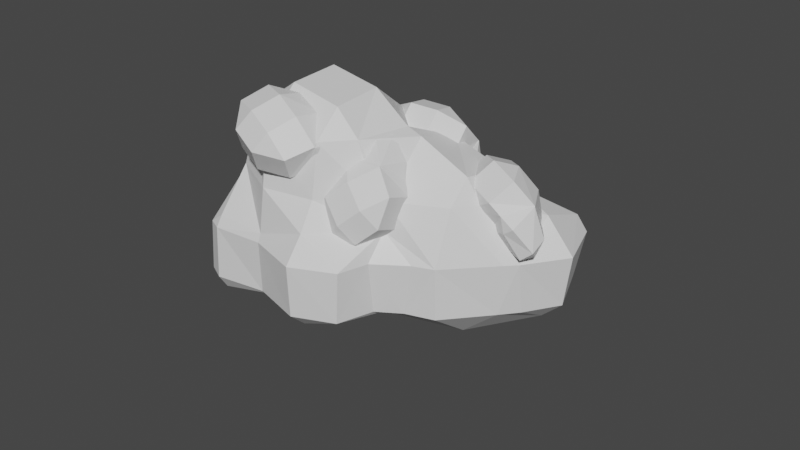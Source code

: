 # Source: Gold.blend  (saved by Blender 2.90.8; exported with 4.5.12 LTS)
import bpy
from mathutils import Matrix  # noqa: F401  (used for matrix-valued properties, if any)

bpy.ops.wm.read_factory_settings(use_empty=True)
scene = bpy.context.scene
scene.name = 'Scene'

# ---- collections
col_collection = bpy.data.collections.new('Collection'); scene.collection.children.link(col_collection)

# ---- materials (node trees are filled in below, after node groups)
mat_x = bpy.data.materials.new('材质')
mat_x.use_transparent_shadow = False
mat_001 = bpy.data.materials.new('材质.001')
mat_001.use_transparent_shadow = False

# ---- material node trees
mat_x.use_nodes = True; mat_x.node_tree.nodes.clear()
_N = mat_x.node_tree.nodes; _L = mat_x.node_tree.links
n0 = _N.new('ShaderNodeBsdfPrincipled'); n0.name = 'Principled BSDF'; n0.location = (10, 300)
n0.distribution = 'GGX'
n0.subsurface_method = 'BURLEY'
n0.inputs[3].default_value = 1.45
n0.inputs[27].default_value = (0.0, 0.0, 0.0, 1.0)
n0.inputs[28].default_value = 1.0
n1 = _N.new('ShaderNodeOutputMaterial'); n1.name = 'Material Output'; n1.location = (300, 300)
_L.new(n0.outputs[0], n1.inputs[0])
n1.is_active_output = True
mat_001.use_nodes = True; mat_001.node_tree.nodes.clear()
_N = mat_001.node_tree.nodes; _L = mat_001.node_tree.links
n0 = _N.new('ShaderNodeBsdfPrincipled'); n0.name = 'Principled BSDF'; n0.location = (10, 300)
n0.distribution = 'GGX'
n0.subsurface_method = 'BURLEY'
n0.inputs[3].default_value = 1.45
n0.inputs[27].default_value = (0.0, 0.0, 0.0, 1.0)
n0.inputs[28].default_value = 1.0
n1 = _N.new('ShaderNodeOutputMaterial'); n1.name = 'Material Output'; n1.location = (300, 300)
_L.new(n0.outputs[0], n1.inputs[0])
n1.is_active_output = True

# ---- world
world_world = bpy.data.worlds.new('World'); scene.world = world_world
world_world.use_nodes = True; world_world.node_tree.nodes.clear()
_N = world_world.node_tree.nodes; _L = world_world.node_tree.links
n0 = _N.new('ShaderNodeOutputWorld'); n0.name = 'World Output'; n0.location = (300, 300)
n1 = _N.new('ShaderNodeBackground'); n1.name = 'Background'; n1.location = (10, 300)
n1.inputs[0].default_value = (0.05088, 0.05088, 0.05088, 1.0)
_L.new(n1.outputs[0], n0.inputs[0])
n0.is_active_output = True
world_world.color = (0.05088, 0.05088, 0.05088)
world_world.use_sun_shadow = False
world_world.sun_shadow_jitter_overblur = 0.0

# ---- meshes
me_mesh_003 = bpy.data.meshes.new('Mesh.003')
me_mesh_003.from_pydata([(1.245, 0.05227, -1.245), (1.491, -0.415, -1.245), (1.496, -0.415, -0.415), (1.245, 0.4032, -0.415), (1.245, -0.7665, -1.245), (1.245, -0.6485, -0.415), (1.245, -0.415, -0.01188), (1.245, -0.415, -1.432), (0.415, -0.415, -1.526), (0.415, -0.8077, -1.245), (0.415, 0.2805, -1.245), (-0.1024, -0.415, -1.245), (1.128, -0.415, 0.415), (1.128, 0.415, 0.415), (1.229, 0.415, -0.415), (0.415, 0.415, 0.9678), (0.415, 0.8127, 0.415), (-0.415, 0.415, 0.9678), (-0.415, 0.8127, 0.415), (-0.415, 0.8127, -0.415), (0.415, 0.8129, -0.415), (-0.415, 0.415, -0.9678), (0.415, 0.415, -1.096), (-1.128, 0.415, -0.415), (-0.415, -0.415, -0.983), (-1.128, -0.415, -0.415), (-0.415, -0.8127, -0.415), (-1.128, -0.415, 0.415), (-0.415, -0.8127, 0.415), (-0.415, -0.415, 0.9678), (0.415, -0.415, 0.9678), (0.415, -0.8127, 0.415), (0.415, -0.8371, -0.415), (-1.128, 0.415, 0.415)], [], [(3, 2, 1, 0), (1, 2, 5, 4), (5, 2, 6), (1, 4, 7), (7, 4, 9, 8), (11, 10, 8), (9, 11, 8), (14, 13, 12, 6), (3, 14, 6), (2, 3, 6), (0, 1, 7), (13, 16, 15), (15, 16, 18, 17), (18, 16, 20, 19), (19, 20, 22, 21), (20, 14, 22), (23, 19, 21), (25, 23, 21, 24), (26, 25, 24), (28, 27, 25, 26), (27, 28, 29), (28, 31, 30, 29), (31, 12, 30), (30, 15, 17, 29), (16, 13, 14, 20), (3, 0, 10, 22), (14, 3, 22), (12, 13, 15, 30), (10, 0, 7, 8), (6, 12, 31, 32), (5, 6, 32), (4, 5, 32, 9), (18, 33, 17), (23, 33, 18, 19), (17, 33, 27, 29), (27, 33, 23, 25), (22, 10, 11, 24), (21, 22, 24), (32, 31, 28, 26), (9, 32, 26, 24), (11, 9, 24)])
me_mesh_003.use_remesh_fix_poles = True
me_mesh_003.use_remesh_preserve_attributes = False
me_mesh_003.use_mirror_vertex_groups = False
me_mesh_003.update()
me_mesh_006 = bpy.data.meshes.new('Mesh.006')
me_mesh_006.from_pydata([(-1.198, 0.9948, -1.75), (-0.9523, 0.5275, -1.75), (-0.9475, 0.5275, -0.92), (-1.198, 1.346, -0.92), (-1.198, 0.176, -1.75), (-1.198, 0.2941, -0.92), (-1.198, 0.5275, -0.5169), (-1.198, 0.5275, -1.937), (-2.028, 0.5275, -2.03), (-2.028, 0.1348, -1.75), (-2.028, 1.223, -1.75), (-2.546, 0.5275, -1.75), (-1.315, 0.5275, -0.08998), (-1.315, 1.358, -0.08998), (-1.214, 1.358, -0.92), (-2.028, 1.358, 0.4628), (-2.028, 1.755, -0.08998), (-2.858, 1.358, 0.4628), (-2.858, 1.755, -0.08998), (-2.858, 1.755, -0.92), (-2.028, 1.755, -0.92), (-2.858, 1.358, -1.473), (-2.028, 1.358, -1.601), (-3.571, 1.358, -0.92), (-2.858, 0.5275, -1.488), (-3.571, 0.5275, -0.92), (-2.858, 0.1299, -0.92), (-3.571, 0.5275, -0.08998), (-2.858, 0.1299, -0.08998), (-2.858, 0.5275, 0.4628), (-2.028, 0.5275, 0.4628), (-2.028, 0.1299, -0.08998), (-2.028, 0.1054, -0.92), (-3.571, 1.358, -0.08998), (4.212, 2.547, 1.279), (4.279, 2.934, 0.9892), (4.611, 2.687, 0.947), (4.13, 0.9376, 1.206), (5.119, 1.258, 0.447), (5.163, 1.842, -0.9656), (4.545, 3.277, -0.483), (4.548, 0.9503, -1.446), (4.3, 0.1897, -0.144), (4.634, 2.091, -1.578), (3.208, 0.908, -2.707), (4.134, 0.5017, -1.707), (3.187, 2.284, -2.072), (4.533, 3.282, -0.4964), (2.709, 2.612, 1.094), (2.785, 3.051, 0.7674), (3.036, 3.412, -0.6999), (4.531, 3.288, -0.4812), (3.047, 3.387, -0.776), (2.454, -0.8187, 1.461), (2.966, -0.6034, 0.9485), (2.563, -1.21, 0.6241), (3.066, -0.6015, -2.357), (2.816, -1.199, -0.9878), (4.003, -0.0769, -0.3081), (2.491, 0.6906, 1.775), (2.545, 1.237, 1.635), (3.042, 0.7917, 1.54), (-0.5247, 0.7991, 1.459), (0.908, 0.5727, 2.033), (0.8407, -1.005, 1.883), (0.3774, -1.041, 1.961), (-0.6868, -0.02875, 2.188), (2.256, -0.7897, -2.582), (2.229, -1.374, -1.167), (1.201, 2.667, 0.9336), (1.049, 1.527, 1.484), (1.542, 3.527, -0.9228), (1.289, 3.457, 0.6647), (1.207, -1.59, -0.6629), (1.328, -1.904, -1.549), (1.577, -1.16, -2.858), (1.605, -0.6778, -2.864), (1.073, -1.799, 0.111), (0.8179, -1.879, 0.03125), (0.00119, -2.418, 1.322), (-0.7896, -2.655, 1.88), (-0.8159, -1.291, 2.547), (-2.334, -2.685, 1.927), (-2.358, -1.315, 2.577), (-3.673, -0.8209, 1.357), (-3.588, -2.212, 0.7585), (-3.659, -2.033, 0.8198), (-3.668, -0.7634, 1.344), (-2.183, 0.3448, 2.072), (-2.156, -3.322, 0.558), (-3.632, -2.15, 0.6072), (-1.905, -2.941, -0.9011), (-3.404, -2.102, -0.8249), (-3.198, -2.58, -2.312), (-1.693, -2.641, -2.137), (-3.689, -0.8067, 1.322), (-3.656, -1.622, -0.6718), (-3.636, -0.2236, -0.08885), (-4.214, -1.004, -2.179), (-3.225, 0.3389, -1.444), (-3.169, 0.3918, -1.412), (-3.421, 0.2068, 0.1283), (-2.989, 0.747, -2.428), (-2.917, 0.7517, -2.879), (-2.686, 0.894, -2.779), (-2.064, 2.258, -2.101), (-2.419, 1.692, -0.7375), (-1.484, 3.532, -1.208), (-1.765, 3.054, -0.05488), (-1.443, 3.393, -1.519), (-1.696, 3.202, 0.01878), (-1.653, -2.644, -2.395), (-3.146, -2.654, -2.669), (-3.552, -2.441, -2.655), (-2.896, -2.146, -4.076), (-3.414, -1.863, -4.052), (-2.828, -1.734, -4.355), (-1.404, -2.027, -3.757), (-1.392, -1.952, -3.802), (-4.024, -0.4284, -3.569), (-2.746, -0.1206, -4.291), (0.04097, 4.611, -0.7453), (-0.2104, 4.254, 0.7238), (0.1828, 0.9951, -2.972), (1.727, 1.025, -3.017), (1.634, 2.235, -1.98), (0.2034, 2.466, -2.565), (-1.718, 2.997, 0.08378), (-0.3985, 2.511, 1.283), (-1.315, 3.614, -1.404), (0.17, 3.813, -1.859), (-1.326, 2.47, -2.603), (-1.308, 1.088, -3.224), (1.549, 3.464, -0.9896), (-0.4426, 1.299, 1.12), (-1.935, 1.163, 0.7932), (-2.101, 0.6968, 1.678), (-2.174, 1.092, 0.7206), (-0.6642, -3.114, 0.914), (-0.4127, -2.771, -0.5607), (-1.301, -0.3201, -3.783), (0.1442, -0.5169, -3.28), (0.1652, -1.893, -3.917), (0.09348, -2.53, -3.694), (1.254, -2.132, -3.319), (1.08, -2.708, -1.927), (-0.2784, -2.908, -1.466), (-0.1558, -3.165, -2.34), (1.283, 1.895, 1.407), (1.605, 1.724, 1.025), (1.615, 0.9684, 1.369), (1.228, 1.282, 2.065), (1.423, 1.562, 0.6719), (1.408, 0.8542, 1.121), (1.37, 0.5823, 1.498), (1.361, 1.875, 0.9098), (0.5431, 1.897, 0.7441), (0.6121, 1.482, 0.5078), (0.4259, 1.924, 1.484), (0.03517, 1.602, 0.7809), (1.258, 0.1847, 1.657), (1.116, 0.5224, 2.401), (1.21, 1.286, 2.073), (0.4169, -0.03529, 2.521), (0.3454, 0.6297, 2.649), (-0.4009, -0.09876, 2.394), (-0.4724, 0.5663, 2.522), (-0.4776, 1.322, 2.178), (0.3401, 1.385, 2.306), (-0.4131, 1.663, 1.593), (0.4039, 1.843, 1.667), (-1.112, 1.105, 1.712), (-0.2712, 1.339, 0.8415), (-0.97, 0.7678, 0.9675), (-0.1996, 0.6605, 0.7198), (-0.9648, 0.01224, 1.311), (-0.1943, -0.09505, 1.063), (-0.2589, -0.4365, 1.649), (0.5589, -0.373, 1.776), (0.6234, -0.03158, 1.19), (0.6223, 0.714, 0.825), (-1.107, 0.3499, 2.056), (-0.4106, -2.385, 1.164), (-0.2605, -2.038, 0.7947), (-0.5132, -2.559, 0.2001), (-0.6077, -3.178, 0.7841), (-0.5509, -1.749, 0.667), (-0.7879, -2.362, 0.1456), (-0.8728, -2.796, -0.0006225), (-0.4327, -1.905, 1.014), (-1.18, -1.792, 1.37), (-1.334, -1.663, 0.9307), (-1.148, -2.507, 1.591), (-1.751, -1.934, 1.349), (-1.115, -3.056, -0.2649), (-0.9724, -3.7, 0.239), (-0.6206, -3.186, 0.7968), (-1.81, -4.0, 0.09211), (-1.571, -3.962, 0.7285), (-2.587, -3.945, 0.3809), (-2.347, -3.907, 1.017), (-2.09, -3.386, 1.61), (-1.314, -3.441, 1.322), (-1.987, -2.731, 1.764), (-1.171, -2.705, 1.566), (-2.825, -3.031, 1.617), (-2.124, -2.077, 1.271), (-2.967, -2.387, 1.113), (-2.368, -2.125, 0.6235), (-3.224, -2.908, 0.52), (-2.626, -2.646, 0.03051), (-2.729, -3.301, -0.123), (-1.953, -3.356, -0.4118), (-1.849, -2.701, -0.2583), (-1.596, -2.161, 0.3199), (-3.082, -3.552, 1.024), (4.61, 0.2428, 0.7435), (4.637, -0.1142, 0.3553), (4.089, -0.5931, 0.7549), (4.165, -0.09845, 1.449), (4.362, -0.07009, 0.02868), (3.847, -0.5004, 0.5309), (3.65, -0.6421, 0.9286), (4.593, 0.1715, 0.2455), (4.087, 0.8268, 0.134), (3.782, 0.516, -0.07393), (4.111, 0.9319, 0.8761), (3.547, 1.041, 0.2274), (3.286, -0.8017, 1.125), (3.538, -0.4845, 1.849), (4.158, -0.08235, 1.458), (2.683, -0.2842, 2.058), (3.171, 0.1845, 2.139), (2.116, 0.3177, 1.991), (2.603, 0.7863, 2.073), (3.154, 1.262, 1.673), (3.721, 0.66, 1.74), (3.4, 1.426, 1.06), (4.053, 0.8978, 1.065), (2.546, 1.627, 1.269), (3.159, 1.118, 0.3283), (2.294, 1.309, 0.5443), (2.662, 0.6405, 0.2543), (1.744, 0.8341, 0.9435), (2.111, 0.1651, 0.6535), (1.864, 0.0004568, 1.267), (2.432, -0.6014, 1.333), (2.678, -0.4367, 0.7201), (3.222, 0.02935, 0.2996), (1.995, 1.151, 1.668)], [], [(3, 2, 1, 0), (1, 2, 5, 4), (5, 2, 6), (1, 4, 7), (7, 4, 9, 8), (11, 10, 8), (9, 11, 8), (14, 13, 12, 6), (3, 14, 6), (2, 3, 6), (0, 1, 7), (13, 16, 15), (15, 16, 18, 17), (18, 16, 20, 19), (19, 20, 22, 21), (20, 14, 22), (23, 19, 21), (25, 23, 21, 24), (26, 25, 24), (28, 27, 25, 26), (27, 28, 29), (28, 31, 30, 29), (31, 12, 30), (30, 15, 17, 29), (16, 13, 14, 20), (3, 0, 10, 22), (14, 3, 22), (12, 13, 15, 30), (10, 0, 7, 8), (6, 12, 31, 32), (5, 6, 32), (4, 5, 32, 9), (18, 33, 17), (23, 33, 18, 19), (17, 33, 27, 29), (27, 33, 23, 25), (22, 10, 11, 24), (21, 22, 24), (32, 31, 28, 26), (9, 32, 26, 24), (11, 9, 24), (36, 35, 34), (38, 36, 34, 37), (40, 36, 38, 39), (39, 38, 42, 41), (39, 41, 43), (43, 41, 45, 44), (46, 43, 44), (42, 38, 37), (47, 40, 39, 43), (34, 35, 49, 48), (49, 35, 51, 50), (50, 51, 47, 52), (52, 47, 43, 46), (55, 54, 53), (45, 56, 44), (45, 58, 57, 56), (61, 60, 59), (51, 40, 47), (54, 61, 59, 53), (65, 64, 63, 62), (66, 65, 62), (61, 37, 34, 48), (60, 61, 48), (35, 36, 40, 51), (54, 58, 42, 37), (61, 54, 37), (42, 58, 45, 41), (57, 68, 67, 56), (70, 60, 48, 69), (72, 49, 50, 71), (74, 68, 73), (67, 68, 74, 75), (67, 75, 76), (79, 78, 77, 64), (65, 79, 64), (79, 65, 81, 80), (80, 81, 83, 82), (85, 82, 83, 84), (86, 85, 84), (83, 88, 87, 84), (85, 89, 82), (91, 89, 85, 90), (92, 91, 90), (94, 91, 92, 93), (95, 86, 84), (95, 97, 96, 90), (86, 95, 90), (96, 97, 99, 98), (99, 97, 101, 100), (77, 78, 73), (104, 103, 102), (106, 105, 104, 102), (100, 106, 102), (105, 106, 108, 107), (109, 105, 107), (108, 110, 107), (112, 111, 94, 93), (113, 112, 93), (112, 113, 115, 114), (114, 115, 116), (118, 117, 114, 116), (117, 111, 112, 114), (119, 98, 99, 102), (103, 119, 102), (119, 103, 120), (115, 119, 120, 116), (53, 59, 63, 64), (58, 54, 55, 57), (122, 72, 71, 121), (126, 125, 124, 123), (128, 122, 110, 127), (122, 121, 129, 107), (110, 122, 107), (129, 121, 130), (129, 130, 126, 131), (109, 129, 131), (104, 105, 131, 132), (48, 49, 72, 69), (59, 60, 70, 63), (133, 52, 46, 125), (77, 55, 53, 64), (57, 55, 77, 73), (68, 57, 73), (134, 70, 69, 128), (69, 72, 122, 128), (121, 71, 133, 130), (130, 133, 125, 126), (135, 134, 128, 127), (110, 108, 127), (135, 137, 136), (106, 137, 135, 127), (108, 106, 127), (105, 109, 131), (96, 98, 113, 93), (92, 96, 93), (63, 70, 134, 62), (71, 50, 52, 133), (65, 66, 81), (125, 46, 44, 124), (138, 79, 80), (78, 79, 138, 139), (88, 66, 62, 136), (62, 134, 135, 136), (129, 109, 107), (81, 66, 88, 83), (131, 126, 123, 132), (132, 123, 141, 140), (140, 141, 142, 118), (89, 138, 80, 82), (139, 138, 89, 91), (142, 143, 117, 118), (144, 143, 142), (88, 136, 137, 101), (87, 88, 101), (101, 137, 106, 100), (87, 95, 84), (97, 95, 87, 101), (99, 100, 102), (85, 86, 90), (96, 92, 90), (113, 98, 119, 115), (44, 56, 67, 76), (124, 44, 76), (74, 145, 144, 75), (123, 124, 76, 141), (73, 78, 139, 146), (145, 74, 73, 146), (76, 75, 144, 142), (141, 76, 142), (147, 145, 146), (144, 145, 147, 143), (104, 132, 140, 120), (103, 104, 120), (146, 139, 91, 94), (120, 140, 118, 116), (111, 147, 146, 94), (143, 147, 111, 117), (151, 150, 149, 148), (149, 150, 153, 152), (153, 150, 154), (149, 152, 155), (155, 152, 157, 156), (159, 158, 156), (157, 159, 156), (162, 161, 160, 154), (151, 162, 154), (150, 151, 154), (148, 149, 155), (161, 164, 163), (163, 164, 166, 165), (166, 164, 168, 167), (167, 168, 170, 169), (168, 162, 170), (171, 167, 169), (173, 171, 169, 172), (174, 173, 172), (176, 175, 173, 174), (175, 176, 177), (176, 179, 178, 177), (179, 160, 178), (178, 163, 165, 177), (164, 161, 162, 168), (151, 148, 158, 170), (162, 151, 170), (160, 161, 163, 178), (158, 148, 155, 156), (154, 160, 179, 180), (153, 154, 180), (152, 153, 180, 157), (166, 181, 165), (171, 181, 166, 167), (165, 181, 175, 177), (175, 181, 171, 173), (170, 158, 159, 172), (169, 170, 172), (180, 179, 176, 174), (157, 180, 174, 172), (159, 157, 172), (185, 184, 183, 182), (183, 184, 187, 186), (187, 184, 188), (183, 186, 189), (189, 186, 191, 190), (193, 192, 190), (191, 193, 190), (196, 195, 194, 188), (185, 196, 188), (184, 185, 188), (182, 183, 189), (195, 198, 197), (197, 198, 200, 199), (200, 198, 202, 201), (201, 202, 204, 203), (202, 196, 204), (205, 201, 203), (207, 205, 203, 206), (208, 207, 206), (210, 209, 207, 208), (209, 210, 211), (210, 213, 212, 211), (213, 194, 212), (212, 197, 199, 211), (198, 195, 196, 202), (185, 182, 192, 204), (196, 185, 204), (194, 195, 197, 212), (192, 182, 189, 190), (188, 194, 213, 214), (187, 188, 214), (186, 187, 214, 191), (200, 215, 199), (205, 215, 200, 201), (199, 215, 209, 211), (209, 215, 205, 207), (204, 192, 193, 206), (203, 204, 206), (214, 213, 210, 208), (191, 214, 208, 206), (193, 191, 206), (219, 218, 217, 216), (217, 218, 221, 220), (221, 218, 222), (217, 220, 223), (223, 220, 225, 224), (227, 226, 224), (225, 227, 224), (230, 229, 228, 222), (219, 230, 222), (218, 219, 222), (216, 217, 223), (229, 232, 231), (231, 232, 234, 233), (234, 232, 236, 235), (235, 236, 238, 237), (236, 230, 238), (239, 235, 237), (241, 239, 237, 240), (242, 241, 240), (244, 243, 241, 242), (243, 244, 245), (244, 247, 246, 245), (247, 228, 246), (246, 231, 233, 245), (232, 229, 230, 236), (219, 216, 226, 238), (230, 219, 238), (228, 229, 231, 246), (226, 216, 223, 224), (222, 228, 247, 248), (221, 222, 248), (220, 221, 248, 225), (234, 249, 233), (239, 249, 234, 235), (233, 249, 243, 245), (243, 249, 239, 241), (238, 226, 227, 240), (237, 238, 240), (248, 247, 244, 242), (225, 248, 242, 240), (227, 225, 240)])
me_mesh_006.polygons.foreach_set('material_index', [0, 0, 0, 0, 0, 0, 0, 0, 0, 0, 0, 0, 0, 0, 0, 0, 0, 0, 0, 0, 0, 0, 0, 0, 0, 0, 0, 0, 0, 0, 0, 0, 0, 0, 0, 0, 0, 0, 0, 0, 0, 1, 1, 1, 1, 1, 1, 1, 1, 1, 1, 1, 1, 1, 1, 1, 1, 1, 1, 1, 1, 1, 1, 1, 1, 1, 1, 1, 1, 1, 1, 1, 1, 1, 1, 1, 1, 1, 1, 1, 1, 1, 1, 1, 1, 1, 1, 1, 1, 1, 1, 1, 1, 1, 1, 1, 1, 1, 1, 1, 1, 1, 1, 1, 1, 1, 1, 1, 1, 1, 1, 1, 1, 1, 1, 1, 1, 1, 1, 1, 1, 1, 1, 1, 1, 1, 1, 1, 1, 1, 1, 1, 1, 1, 1, 1, 1, 1, 1, 1, 1, 1, 1, 1, 1, 1, 1, 1, 1, 1, 1, 1, 1, 1, 1, 1, 1, 1, 1, 1, 1, 1, 1, 1, 1, 1, 1, 1, 1, 1, 1, 1, 1, 1, 1, 1, 1, 1, 0, 0, 0, 0, 0, 0, 0, 0, 0, 0, 0, 0, 0, 0, 0, 0, 0, 0, 0, 0, 0, 0, 0, 0, 0, 0, 0, 0, 0, 0, 0, 0, 0, 0, 0, 0, 0, 0, 0, 0, 0, 0, 0, 0, 0, 0, 0, 0, 0, 0, 0, 0, 0, 0, 0, 0, 0, 0, 0, 0, 0, 0, 0, 0, 0, 0, 0, 0, 0, 0, 0, 0, 0, 0, 0, 0, 0, 0, 0, 0, 0, 0, 0, 0, 0, 0, 0, 0, 0, 0, 0, 0, 0, 0, 0, 0, 0, 0, 0, 0, 0, 0, 0, 0, 0, 0, 0, 0, 0, 0, 0, 0, 0, 0, 0, 0, 0, 0, 0, 0, 0, 0, 0])
me_mesh_006.materials.append(mat_x)
me_mesh_006.materials.append(mat_001)
me_mesh_006.use_remesh_fix_poles = True
me_mesh_006.use_remesh_preserve_attributes = False
me_mesh_006.use_mirror_vertex_groups = False
me_mesh_006.update()

# ---- objects
ob_001 = bpy.data.objects.new('融球.001', me_mesh_003)
ob_005 = bpy.data.objects.new('融球.005', me_mesh_006)

# ---- transforms, parenting, visibility, modifiers, constraints
ob_001.location = (0.7174, -1.145, 1.039)
ob_001.rotation_euler = (2.682, -0.7087, 0.3314)
ob_001.scale = (0.5012, 0.5012, 0.5012)
ob_001.lineart.crease_threshold = 0.0
ob_005.location = (0.4593, -0.2347, 0.8366)
ob_005.rotation_euler = (-0.3927, 0.1656, -0.00689)
ob_005.scale = (0.5012, 0.5012, 0.5012)
ob_005.lineart.crease_threshold = 0.0

# ---- collection membership
col_collection.objects.link(ob_001)
col_collection.objects.link(ob_005)

# ---- scene / render settings (as saved in the file)
scene.frame_start = 1; scene.frame_end = 250; scene.frame_set(1)
scene.render.engine = 'BLENDER_EEVEE_NEXT'
scene.cycles.use_denoising = False
scene.cycles.samples = 128
scene.cycles.sampling_pattern = 'TABULATED_SOBOL'
scene.cycles.use_adaptive_sampling = False
scene.cycles.use_light_tree = False
scene.view_settings.view_transform = 'Filmic'
bpy.context.view_layer.update()

# ---- added for rendering (the .blend has no active camera and no usable light): camera, sun
cam_auto = bpy.data.cameras.new('AutoCamera')
cam_auto.lens = 50.0
cam_auto.sensor_width = 36.0
cam_auto.clip_end = 1000.0
ob_auto_camera = bpy.data.objects.new('AutoCamera', cam_auto)
scene.collection.objects.link(ob_auto_camera)
ob_auto_camera.location = (9.37475, -10.7648, 7.35453)
ob_auto_camera.rotation_euler = (1.09748, -7.21219e-08, 0.694738)
scene.camera = ob_auto_camera
light_auto_sun = bpy.data.lights.new('AutoSun', 'SUN')
light_auto_sun.energy = 3.0
light_auto_sun.angle = 0.0523599
ob_auto_sun = bpy.data.objects.new('AutoSun', light_auto_sun)
scene.collection.objects.link(ob_auto_sun)
ob_auto_sun.rotation_euler = (0.872665, 0.174533, 0.523599)
bpy.context.view_layer.update()
